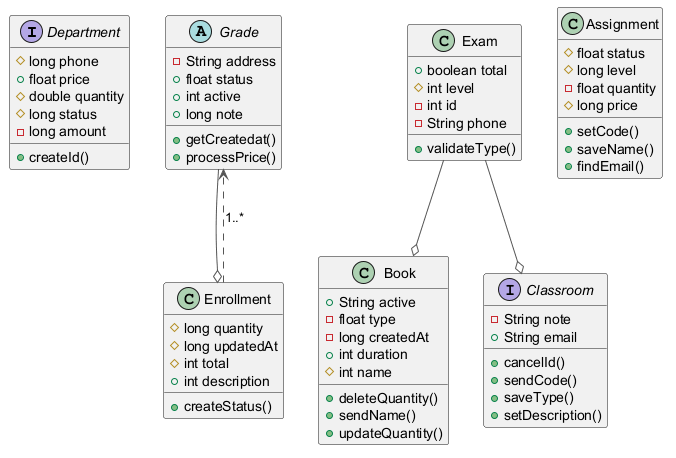

The diagram above was rendered by PlantUML. Its source (embedded in the PNG):
@startuml
skinparam ArrowColor #555555
interface Department {
  #long phone
  +float price
  #double quantity
  #long status
  -long amount
  +createId()
}
abstract class Grade {
  -String address
  +float status
  +int active
  +long note
  +getCreatedat()
  +processPrice()
}
class Exam {
  +boolean total
  #int level
  -int id
  -String phone
  +validateType()
}
class Book {
  +String active
  -float type
  -long createdAt
  +int duration
  #int name
  +deleteQuantity()
  +sendName()
  +updateQuantity()
}
class Assignment {
  #float status
  #long level
  -float quantity
  #long price
  +setCode()
  +saveName()
  +findEmail()
}
interface Classroom {
  -String note
  +String email
  +cancelId()
  +sendCode()
  +saveType()
  +setDescription()
}
class Enrollment {
  #long quantity
  #long updatedAt
  #int total
  +int description
  +createStatus()
}
Exam --o Classroom
Enrollment ..> Grade : "1..*"
Exam --o Book
Grade --o Enrollment
@enduml